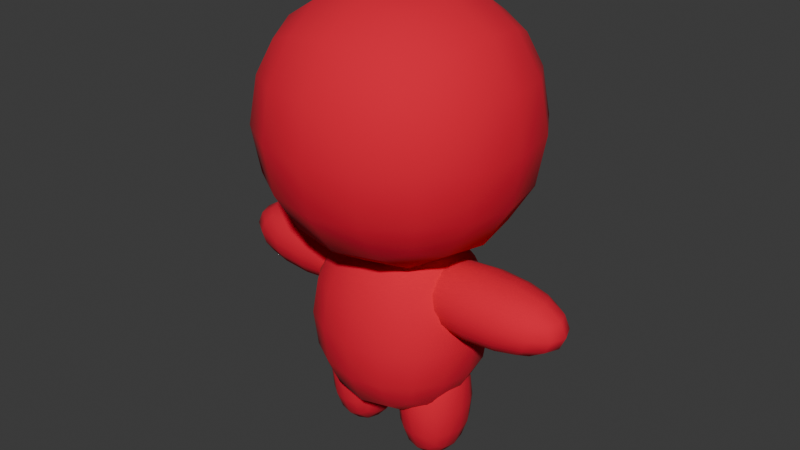 # Source: littlemanRIGGED.blend  (saved by Blender 4.4.32; exported with 4.5.12 LTS)
import bpy
from mathutils import Matrix  # noqa: F401  (used for matrix-valued properties, if any)

bpy.ops.wm.read_factory_settings(use_empty=True)
scene = bpy.context.scene
scene.name = 'Scene'

# ---- collections
col_collection = bpy.data.collections.new('Collection'); scene.collection.children.link(col_collection)

# ---- materials (node trees are filled in below, after node groups)
mat_material_001 = bpy.data.materials.new('Material.001')

# ---- material node trees
mat_material_001.use_nodes = True; mat_material_001.node_tree.nodes.clear()
_N = mat_material_001.node_tree.nodes; _L = mat_material_001.node_tree.links
n0 = _N.new('ShaderNodeBsdfPrincipled'); n0.name = 'Principled BSDF'; n0.location = (10, 300)
n0.inputs[0].default_value = (0.8002, 0.0, 0.02939, 1.0)
n0.inputs[2].default_value = 1.0
n1 = _N.new('ShaderNodeOutputMaterial'); n1.name = 'Material Output'; n1.location = (300, 300)
_L.new(n0.outputs[0], n1.inputs[0])
n1.is_active_output = True

# ---- world
world_world = bpy.data.worlds.new('World'); scene.world = world_world
world_world.use_nodes = True; world_world.node_tree.nodes.clear()
_N = world_world.node_tree.nodes; _L = world_world.node_tree.links
n0 = _N.new('ShaderNodeOutputWorld'); n0.name = 'World Output'; n0.location = (300, 300)
n1 = _N.new('ShaderNodeBackground'); n1.name = 'Background'; n1.location = (10, 300)
n1.inputs[0].default_value = (0.05088, 0.05088, 0.05088, 1.0)
_L.new(n1.outputs[0], n0.inputs[0])
n0.is_active_output = True
world_world.color = (0.05088, 0.05088, 0.05088)
world_world.sun_shadow_jitter_overblur = 0.0

# ---- meshes
me_cube = bpy.data.meshes.new('Cube')
me_cube.from_pydata([(1.192, 1.192, 3.832), (1.192, 1.192, 1.448), (1.192, -1.192, 3.832), (1.192, -1.192, 1.448), (-1.192, 1.192, 3.832), (-1.192, 1.192, 1.448), (-1.192, -1.192, 3.832), (-1.192, -1.192, 1.448)], [], [(0, 4, 6, 2), (3, 2, 6, 7), (7, 6, 4, 5), (5, 1, 3, 7), (1, 0, 2, 3), (5, 4, 0, 1)])
me_cube.polygons.foreach_set('use_smooth', [True] * 6)
_uv = me_cube.uv_layers.new(name='UVMap')
_uv.uv.foreach_set('vector', [0.625, 0.5, 0.875, 0.5, 0.875, 0.75, 0.625, 0.75, 0.375, 0.75, 0.625, 0.75, 0.625, 1.0, 0.375, 1.0, 0.375, 0.0, 0.625, 0.0, 0.625, 0.25, 0.375, 0.25, 0.125, 0.5, 0.375, 0.5, 0.375, 0.75, 0.125, 0.75, 0.375, 0.5, 0.625, 0.5, 0.625, 0.75, 0.375, 0.75, 0.375, 0.25, 0.625, 0.25, 0.625, 0.5, 0.375, 0.5])
me_cube.materials.append(mat_material_001)
me_cube.use_mirror_vertex_groups = False
me_cube.update()
me_cube_004 = bpy.data.meshes.new('Cube.004')
me_cube_004.from_pydata([(0.8142, 0.6394, 2.031), (0.8142, 0.8724, 0.2103), (0.8142, -0.6394, 2.031), (0.8142, -0.8724, 0.2103), (-0.8142, 0.6411, 2.03), (-0.8142, 0.7182, 0.1815), (-0.8142, -0.6411, 2.03), (-0.8142, -0.7182, 0.1815)], [], [(0, 4, 6, 2), (3, 2, 6, 7), (7, 6, 4, 5), (5, 1, 3, 7), (1, 0, 2, 3), (5, 4, 0, 1)])
me_cube_004.polygons.foreach_set('use_smooth', [True] * 6)
_uv = me_cube_004.uv_layers.new(name='UVMap')
_uv.uv.foreach_set('vector', [0.625, 0.5, 0.875, 0.5, 0.875, 0.75, 0.625, 0.75, 0.375, 0.75, 0.625, 0.75, 0.625, 1.0, 0.375, 1.0, 0.375, 0.0, 0.625, 0.0, 0.625, 0.25, 0.375, 0.25, 0.125, 0.5, 0.375, 0.5, 0.375, 0.75, 0.125, 0.75, 0.375, 0.5, 0.625, 0.5, 0.625, 0.75, 0.375, 0.75, 0.375, 0.25, 0.625, 0.25, 0.625, 0.5, 0.375, 0.5])
me_cube_004.materials.append(mat_material_001)
me_cube_004.use_mirror_x = True
me_cube_004.use_mirror_y = True
me_cube_004.use_mirror_vertex_groups = False
me_cube_004.update()
me_cube_005 = bpy.data.meshes.new('Cube.005')
me_cube_005.from_pydata([(1.15, 0.1769, 1.297), (0.3593, 0.1769, 1.297), (1.15, -0.1769, 1.297), (0.3593, -0.1769, 1.297), (1.15, 0.1769, 1.606), (0.3593, 0.1769, 1.606), (1.15, -0.1769, 1.606), (0.3593, -0.1769, 1.606), (0.3016, 0.105, 1.629), (0.2727, -2.225e-07, 1.64), (0.3016, -0.105, 1.629), (0.3016, 0.2027, 1.36), (0.2727, 0.2157, 1.452), (0.3016, 0.2027, 1.543), (0.9889, 0.2027, 1.274), (0.7545, 0.2157, 1.263), (0.52, 0.2027, 1.274), (0.52, -0.2027, 1.629), (0.7545, -0.2157, 1.64), (0.9889, -0.2027, 1.629), (0.9889, -0.2027, 1.274), (0.7545, -0.2157, 1.263), (0.52, -0.2027, 1.274), (0.9889, 0.2027, 1.629), (0.7545, 0.2157, 1.64), (0.52, 0.2027, 1.629), (1.207, -0.2027, 1.36), (1.236, -0.2157, 1.452), (1.207, -0.2027, 1.543), (1.207, 0.105, 1.274), (1.236, -1.359e-07, 1.263), (1.207, -0.105, 1.274), (0.3016, -0.2027, 1.543), (0.2727, -0.2157, 1.452), (0.3016, -0.2027, 1.36), (1.207, -0.105, 1.629), (1.236, 1.826e-07, 1.64), (1.207, 0.105, 1.629), (1.207, 0.2027, 1.543), (1.236, 0.2157, 1.452), (1.207, 0.2027, 1.36), (0.3016, -0.105, 1.274), (0.2727, -4.152e-07, 1.263), (0.3016, 0.105, 1.274), (1.331, 0.1119, 1.354), (1.372, 0.1179, 1.452), (1.331, 0.1119, 1.549), (1.372, -2.062e-08, 1.348), (1.418, 9.253e-08, 1.452), (1.372, 1.672e-07, 1.555), (1.331, -0.1119, 1.354), (1.372, -0.1179, 1.452), (1.331, -0.1119, 1.549), (0.5046, -0.2579, 1.354), (0.7545, -0.2766, 1.348), (1.004, -0.2579, 1.354), (0.4912, -0.2766, 1.452), (0.7545, -0.297, 1.452), (1.018, -0.2766, 1.452), (0.5046, -0.2579, 1.549), (0.7545, -0.2766, 1.555), (1.004, -0.2579, 1.549), (0.5046, -0.1119, 1.677), (0.7545, -0.1179, 1.693), (1.004, -0.1119, 1.677), (0.4912, -9.958e-08, 1.693), (0.7545, 2.003e-08, 1.711), (1.018, 1.247e-07, 1.693), (0.5046, 0.1119, 1.677), (0.7545, 0.1179, 1.693), (1.004, 0.1119, 1.677), (0.1783, 0.1119, 1.549), (0.1365, 0.1179, 1.452), (0.1783, 0.1119, 1.354), (0.1365, -3.22e-07, 1.555), (0.09095, -3.796e-07, 1.452), (0.1365, -4.095e-07, 1.348), (0.1783, -0.1119, 1.549), (0.1365, -0.1179, 1.452), (0.1783, -0.1119, 1.354), (0.5046, 0.1119, 1.226), (0.7545, 0.1179, 1.21), (1.004, 0.1119, 1.226), (0.4912, -3.823e-07, 1.21), (0.7545, -3.189e-07, 1.192), (1.018, -2.376e-07, 1.21), (0.5046, -0.1119, 1.226), (0.7545, -0.1179, 1.21), (1.004, -0.1119, 1.226), (0.5046, 0.2579, 1.549), (0.7545, 0.2766, 1.555), (1.004, 0.2579, 1.549), (0.4912, 0.2766, 1.452), (0.7545, 0.297, 1.452), (1.018, 0.2766, 1.452), (0.5046, 0.2579, 1.354), (0.7545, 0.2766, 1.348), (1.004, 0.2579, 1.354), (-1.15, 0.1769, 1.297), (-0.3593, 0.1769, 1.297), (-1.15, -0.1769, 1.297), (-0.3593, -0.1769, 1.297), (-1.15, 0.1769, 1.606), (-0.3593, 0.1769, 1.606), (-1.15, -0.1769, 1.606), (-0.3593, -0.1769, 1.606), (-0.3016, 0.105, 1.629), (-0.2727, -2.225e-07, 1.64), (-0.3016, -0.105, 1.629), (-0.3016, 0.2027, 1.36), (-0.2727, 0.2157, 1.452), (-0.3016, 0.2027, 1.543), (-0.9889, 0.2027, 1.274), (-0.7545, 0.2157, 1.263), (-0.52, 0.2027, 1.274), (-0.52, -0.2027, 1.629), (-0.7545, -0.2157, 1.64), (-0.9889, -0.2027, 1.629), (-0.9889, -0.2027, 1.274), (-0.7545, -0.2157, 1.263), (-0.52, -0.2027, 1.274), (-0.9889, 0.2027, 1.629), (-0.7545, 0.2157, 1.64), (-0.52, 0.2027, 1.629), (-1.207, -0.2027, 1.36), (-1.236, -0.2157, 1.452), (-1.207, -0.2027, 1.543), (-1.207, 0.105, 1.274), (-1.236, -1.359e-07, 1.263), (-1.207, -0.105, 1.274), (-0.3016, -0.2027, 1.543), (-0.2727, -0.2157, 1.452), (-0.3016, -0.2027, 1.36), (-1.207, -0.105, 1.629), (-1.236, 1.826e-07, 1.64), (-1.207, 0.105, 1.629), (-1.207, 0.2027, 1.543), (-1.236, 0.2157, 1.452), (-1.207, 0.2027, 1.36), (-0.3016, -0.105, 1.274), (-0.2727, -4.152e-07, 1.263), (-0.3016, 0.105, 1.274), (-1.331, 0.1119, 1.354), (-1.372, 0.1179, 1.452), (-1.331, 0.1119, 1.549), (-1.372, -2.062e-08, 1.348), (-1.418, 9.253e-08, 1.452), (-1.372, 1.672e-07, 1.555), (-1.331, -0.1119, 1.354), (-1.372, -0.1179, 1.452), (-1.331, -0.1119, 1.549), (-0.5046, -0.2579, 1.354), (-0.7545, -0.2766, 1.348), (-1.004, -0.2579, 1.354), (-0.4912, -0.2766, 1.452), (-0.7545, -0.297, 1.452), (-1.018, -0.2766, 1.452), (-0.5046, -0.2579, 1.549), (-0.7545, -0.2766, 1.555), (-1.004, -0.2579, 1.549), (-0.5046, -0.1119, 1.677), (-0.7545, -0.1179, 1.693), (-1.004, -0.1119, 1.677), (-0.4912, -9.958e-08, 1.693), (-0.7545, 2.003e-08, 1.711), (-1.018, 1.247e-07, 1.693), (-0.5046, 0.1119, 1.677), (-0.7545, 0.1179, 1.693), (-1.004, 0.1119, 1.677), (-0.1783, 0.1119, 1.549), (-0.1365, 0.1179, 1.452), (-0.1783, 0.1119, 1.354), (-0.1365, -3.22e-07, 1.555), (-0.09095, -3.796e-07, 1.452), (-0.1365, -4.095e-07, 1.348), (-0.1783, -0.1119, 1.549), (-0.1365, -0.1179, 1.452), (-0.1783, -0.1119, 1.354), (-0.5046, 0.1119, 1.226), (-0.7545, 0.1179, 1.21), (-1.004, 0.1119, 1.226), (-0.4912, -3.823e-07, 1.21), (-0.7545, -3.189e-07, 1.192), (-1.018, -2.376e-07, 1.21), (-0.5046, -0.1119, 1.226), (-0.7545, -0.1179, 1.21), (-1.004, -0.1119, 1.226), (-0.5046, 0.2579, 1.549), (-0.7545, 0.2766, 1.555), (-1.004, 0.2579, 1.549), (-0.4912, 0.2766, 1.452), (-0.7545, 0.297, 1.452), (-1.018, 0.2766, 1.452), (-0.5046, 0.2579, 1.354), (-0.7545, 0.2766, 1.348), (-1.004, 0.2579, 1.354)], [], [(44, 45, 48, 47), (45, 46, 49, 48), (47, 48, 51, 50), (48, 49, 52, 51), (0, 40, 44, 29), (40, 39, 45, 44), (39, 38, 46, 45), (38, 4, 37, 46), (46, 37, 36, 49), (49, 36, 35, 52), (52, 35, 6, 28), (51, 52, 28, 27), (50, 51, 27, 26), (31, 50, 26, 2), (30, 47, 50, 31), (29, 44, 47, 30), (53, 54, 57, 56), (54, 55, 58, 57), (56, 57, 60, 59), (57, 58, 61, 60), (3, 22, 53, 34), (22, 21, 54, 53), (21, 20, 55, 54), (20, 2, 26, 55), (55, 26, 27, 58), (58, 27, 28, 61), (61, 28, 6, 19), (60, 61, 19, 18), (59, 60, 18, 17), (32, 59, 17, 7), (33, 56, 59, 32), (34, 53, 56, 33), (62, 63, 66, 65), (63, 64, 67, 66), (65, 66, 69, 68), (66, 67, 70, 69), (7, 17, 62, 10), (17, 18, 63, 62), (18, 19, 64, 63), (19, 6, 35, 64), (64, 35, 36, 67), (67, 36, 37, 70), (70, 37, 4, 23), (69, 70, 23, 24), (68, 69, 24, 25), (8, 68, 25, 5), (9, 65, 68, 8), (10, 62, 65, 9), (71, 72, 75, 74), (72, 73, 76, 75), (74, 75, 78, 77), (75, 76, 79, 78), (5, 13, 71, 8), (13, 12, 72, 71), (12, 11, 73, 72), (11, 1, 43, 73), (73, 43, 42, 76), (76, 42, 41, 79), (79, 41, 3, 34), (78, 79, 34, 33), (77, 78, 33, 32), (10, 77, 32, 7), (9, 74, 77, 10), (8, 71, 74, 9), (80, 81, 84, 83), (81, 82, 85, 84), (83, 84, 87, 86), (84, 85, 88, 87), (1, 16, 80, 43), (16, 15, 81, 80), (15, 14, 82, 81), (14, 0, 29, 82), (82, 29, 30, 85), (85, 30, 31, 88), (88, 31, 2, 20), (87, 88, 20, 21), (86, 87, 21, 22), (41, 86, 22, 3), (42, 83, 86, 41), (43, 80, 83, 42), (89, 90, 93, 92), (90, 91, 94, 93), (92, 93, 96, 95), (93, 94, 97, 96), (5, 25, 89, 13), (25, 24, 90, 89), (24, 23, 91, 90), (23, 4, 38, 91), (91, 38, 39, 94), (94, 39, 40, 97), (97, 40, 0, 14), (96, 97, 14, 15), (95, 96, 15, 16), (11, 95, 16, 1), (12, 92, 95, 11), (13, 89, 92, 12), (142, 145, 146, 143), (143, 146, 147, 144), (145, 148, 149, 146), (146, 149, 150, 147), (98, 127, 142, 138), (138, 142, 143, 137), (137, 143, 144, 136), (136, 144, 135, 102), (144, 147, 134, 135), (147, 150, 133, 134), (150, 126, 104, 133), (149, 125, 126, 150), (148, 124, 125, 149), (129, 100, 124, 148), (128, 129, 148, 145), (127, 128, 145, 142), (151, 154, 155, 152), (152, 155, 156, 153), (154, 157, 158, 155), (155, 158, 159, 156), (101, 132, 151, 120), (120, 151, 152, 119), (119, 152, 153, 118), (118, 153, 124, 100), (153, 156, 125, 124), (156, 159, 126, 125), (159, 117, 104, 126), (158, 116, 117, 159), (157, 115, 116, 158), (130, 105, 115, 157), (131, 130, 157, 154), (132, 131, 154, 151), (160, 163, 164, 161), (161, 164, 165, 162), (163, 166, 167, 164), (164, 167, 168, 165), (105, 108, 160, 115), (115, 160, 161, 116), (116, 161, 162, 117), (117, 162, 133, 104), (162, 165, 134, 133), (165, 168, 135, 134), (168, 121, 102, 135), (167, 122, 121, 168), (166, 123, 122, 167), (106, 103, 123, 166), (107, 106, 166, 163), (108, 107, 163, 160), (169, 172, 173, 170), (170, 173, 174, 171), (172, 175, 176, 173), (173, 176, 177, 174), (103, 106, 169, 111), (111, 169, 170, 110), (110, 170, 171, 109), (109, 171, 141, 99), (171, 174, 140, 141), (174, 177, 139, 140), (177, 132, 101, 139), (176, 131, 132, 177), (175, 130, 131, 176), (108, 105, 130, 175), (107, 108, 175, 172), (106, 107, 172, 169), (178, 181, 182, 179), (179, 182, 183, 180), (181, 184, 185, 182), (182, 185, 186, 183), (99, 141, 178, 114), (114, 178, 179, 113), (113, 179, 180, 112), (112, 180, 127, 98), (180, 183, 128, 127), (183, 186, 129, 128), (186, 118, 100, 129), (185, 119, 118, 186), (184, 120, 119, 185), (139, 101, 120, 184), (140, 139, 184, 181), (141, 140, 181, 178), (187, 190, 191, 188), (188, 191, 192, 189), (190, 193, 194, 191), (191, 194, 195, 192), (103, 111, 187, 123), (123, 187, 188, 122), (122, 188, 189, 121), (121, 189, 136, 102), (189, 192, 137, 136), (192, 195, 138, 137), (195, 112, 98, 138), (194, 113, 112, 195), (193, 114, 113, 194), (109, 99, 114, 193), (110, 109, 193, 190), (111, 110, 190, 187)])
me_cube_005.polygons.foreach_set('use_smooth', [True] * 192)
_uv = me_cube_005.uv_layers.new(name='UVMap')
_uv.uv.foreach_set('vector', [0.6875, 0.5625, 0.75, 0.5625, 0.75, 0.625, 0.6875, 0.625, 0.75, 0.5625, 0.8125, 0.5625, 0.8125, 0.625, 0.75, 0.625, 0.6875, 0.625, 0.75, 0.625, 0.75, 0.6875, 0.6875, 0.6875, 0.75, 0.625, 0.8125, 0.625, 0.8125, 0.6875, 0.75, 0.6875, 0.625, 0.5, 0.6875, 0.5, 0.6875, 0.5625, 0.625, 0.5625, 0.6875, 0.5, 0.75, 0.5, 0.75, 0.5625, 0.6875, 0.5625, 0.75, 0.5, 0.8125, 0.5, 0.8125, 0.5625, 0.75, 0.5625, 0.8125, 0.5, 0.875, 0.5, 0.875, 0.5625, 0.8125, 0.5625, 0.8125, 0.5625, 0.875, 0.5625, 0.875, 0.625, 0.8125, 0.625, 0.8125, 0.625, 0.875, 0.625, 0.875, 0.6875, 0.8125, 0.6875, 0.8125, 0.6875, 0.875, 0.6875, 0.875, 0.75, 0.8125, 0.75, 0.75, 0.6875, 0.8125, 0.6875, 0.8125, 0.75, 0.75, 0.75, 0.6875, 0.6875, 0.75, 0.6875, 0.75, 0.75, 0.6875, 0.75, 0.625, 0.6875, 0.6875, 0.6875, 0.6875, 0.75, 0.625, 0.75, 0.625, 0.625, 0.6875, 0.625, 0.6875, 0.6875, 0.625, 0.6875, 0.625, 0.5625, 0.6875, 0.5625, 0.6875, 0.625, 0.625, 0.625, 0.4375, 0.8125, 0.5, 0.8125, 0.5, 0.875, 0.4375, 0.875, 0.5, 0.8125, 0.5625, 0.8125, 0.5625, 0.875, 0.5, 0.875, 0.4375, 0.875, 0.5, 0.875, 0.5, 0.9375, 0.4375, 0.9375, 0.5, 0.875, 0.5625, 0.875, 0.5625, 0.9375, 0.5, 0.9375, 0.375, 0.75, 0.4375, 0.75, 0.4375, 0.8125, 0.375, 0.8125, 0.4375, 0.75, 0.5, 0.75, 0.5, 0.8125, 0.4375, 0.8125, 0.5, 0.75, 0.5625, 0.75, 0.5625, 0.8125, 0.5, 0.8125, 0.5625, 0.75, 0.625, 0.75, 0.625, 0.8125, 0.5625, 0.8125, 0.5625, 0.8125, 0.625, 0.8125, 0.625, 0.875, 0.5625, 0.875, 0.5625, 0.875, 0.625, 0.875, 0.625, 0.9375, 0.5625, 0.9375, 0.5625, 0.9375, 0.625, 0.9375, 0.625, 1.0, 0.5625, 1.0, 0.5, 0.9375, 0.5625, 0.9375, 0.5625, 1.0, 0.5, 1.0, 0.4375, 0.9375, 0.5, 0.9375, 0.5, 1.0, 0.4375, 1.0, 0.375, 0.9375, 0.4375, 0.9375, 0.4375, 1.0, 0.375, 1.0, 0.375, 0.875, 0.4375, 0.875, 0.4375, 0.9375, 0.375, 0.9375, 0.375, 0.8125, 0.4375, 0.8125, 0.4375, 0.875, 0.375, 0.875, 0.4375, 0.0625, 0.5, 0.0625, 0.5, 0.125, 0.4375, 0.125, 0.5, 0.0625, 0.5625, 0.0625, 0.5625, 0.125, 0.5, 0.125, 0.4375, 0.125, 0.5, 0.125, 0.5, 0.1875, 0.4375, 0.1875, 0.5, 0.125, 0.5625, 0.125, 0.5625, 0.1875, 0.5, 0.1875, 0.375, 0.0, 0.4375, 0.0, 0.4375, 0.0625, 0.375, 0.0625, 0.4375, 0.0, 0.5, 0.0, 0.5, 0.0625, 0.4375, 0.0625, 0.5, 0.0, 0.5625, 0.0, 0.5625, 0.0625, 0.5, 0.0625, 0.5625, 0.0, 0.625, 0.0, 0.625, 0.0625, 0.5625, 0.0625, 0.5625, 0.0625, 0.625, 0.0625, 0.625, 0.125, 0.5625, 0.125, 0.5625, 0.125, 0.625, 0.125, 0.625, 0.1875, 0.5625, 0.1875, 0.5625, 0.1875, 0.625, 0.1875, 0.625, 0.25, 0.5625, 0.25, 0.5, 0.1875, 0.5625, 0.1875, 0.5625, 0.25, 0.5, 0.25, 0.4375, 0.1875, 0.5, 0.1875, 0.5, 0.25, 0.4375, 0.25, 0.375, 0.1875, 0.4375, 0.1875, 0.4375, 0.25, 0.375, 0.25, 0.375, 0.125, 0.4375, 0.125, 0.4375, 0.1875, 0.375, 0.1875, 0.375, 0.0625, 0.4375, 0.0625, 0.4375, 0.125, 0.375, 0.125, 0.1875, 0.5625, 0.25, 0.5625, 0.25, 0.625, 0.1875, 0.625, 0.25, 0.5625, 0.3125, 0.5625, 0.3125, 0.625, 0.25, 0.625, 0.1875, 0.625, 0.25, 0.625, 0.25, 0.6875, 0.1875, 0.6875, 0.25, 0.625, 0.3125, 0.625, 0.3125, 0.6875, 0.25, 0.6875, 0.125, 0.5, 0.1875, 0.5, 0.1875, 0.5625, 0.125, 0.5625, 0.1875, 0.5, 0.25, 0.5, 0.25, 0.5625, 0.1875, 0.5625, 0.25, 0.5, 0.3125, 0.5, 0.3125, 0.5625, 0.25, 0.5625, 0.3125, 0.5, 0.375, 0.5, 0.375, 0.5625, 0.3125, 0.5625, 0.3125, 0.5625, 0.375, 0.5625, 0.375, 0.625, 0.3125, 0.625, 0.3125, 0.625, 0.375, 0.625, 0.375, 0.6875, 0.3125, 0.6875, 0.3125, 0.6875, 0.375, 0.6875, 0.375, 0.75, 0.3125, 0.75, 0.25, 0.6875, 0.3125, 0.6875, 0.3125, 0.75, 0.25, 0.75, 0.1875, 0.6875, 0.25, 0.6875, 0.25, 0.75, 0.1875, 0.75, 0.125, 0.6875, 0.1875, 0.6875, 0.1875, 0.75, 0.125, 0.75, 0.125, 0.625, 0.1875, 0.625, 0.1875, 0.6875, 0.125, 0.6875, 0.125, 0.5625, 0.1875, 0.5625, 0.1875, 0.625, 0.125, 0.625, 0.4375, 0.5625, 0.5, 0.5625, 0.5, 0.625, 0.4375, 0.625, 0.5, 0.5625, 0.5625, 0.5625, 0.5625, 0.625, 0.5, 0.625, 0.4375, 0.625, 0.5, 0.625, 0.5, 0.6875, 0.4375, 0.6875, 0.5, 0.625, 0.5625, 0.625, 0.5625, 0.6875, 0.5, 0.6875, 0.375, 0.5, 0.4375, 0.5, 0.4375, 0.5625, 0.375, 0.5625, 0.4375, 0.5, 0.5, 0.5, 0.5, 0.5625, 0.4375, 0.5625, 0.5, 0.5, 0.5625, 0.5, 0.5625, 0.5625, 0.5, 0.5625, 0.5625, 0.5, 0.625, 0.5, 0.625, 0.5625, 0.5625, 0.5625, 0.5625, 0.5625, 0.625, 0.5625, 0.625, 0.625, 0.5625, 0.625, 0.5625, 0.625, 0.625, 0.625, 0.625, 0.6875, 0.5625, 0.6875, 0.5625, 0.6875, 0.625, 0.6875, 0.625, 0.75, 0.5625, 0.75, 0.5, 0.6875, 0.5625, 0.6875, 0.5625, 0.75, 0.5, 0.75, 0.4375, 0.6875, 0.5, 0.6875, 0.5, 0.75, 0.4375, 0.75, 0.375, 0.6875, 0.4375, 0.6875, 0.4375, 0.75, 0.375, 0.75, 0.375, 0.625, 0.4375, 0.625, 0.4375, 0.6875, 0.375, 0.6875, 0.375, 0.5625, 0.4375, 0.5625, 0.4375, 0.625, 0.375, 0.625, 0.4375, 0.3125, 0.5, 0.3125, 0.5, 0.375, 0.4375, 0.375, 0.5, 0.3125, 0.5625, 0.3125, 0.5625, 0.375, 0.5, 0.375, 0.4375, 0.375, 0.5, 0.375, 0.5, 0.4375, 0.4375, 0.4375, 0.5, 0.375, 0.5625, 0.375, 0.5625, 0.4375, 0.5, 0.4375, 0.375, 0.25, 0.4375, 0.25, 0.4375, 0.3125, 0.375, 0.3125, 0.4375, 0.25, 0.5, 0.25, 0.5, 0.3125, 0.4375, 0.3125, 0.5, 0.25, 0.5625, 0.25, 0.5625, 0.3125, 0.5, 0.3125, 0.5625, 0.25, 0.625, 0.25, 0.625, 0.3125, 0.5625, 0.3125, 0.5625, 0.3125, 0.625, 0.3125, 0.625, 0.375, 0.5625, 0.375, 0.5625, 0.375, 0.625, 0.375, 0.625, 0.4375, 0.5625, 0.4375, 0.5625, 0.4375, 0.625, 0.4375, 0.625, 0.5, 0.5625, 0.5, 0.5, 0.4375, 0.5625, 0.4375, 0.5625, 0.5, 0.5, 0.5, 0.4375, 0.4375, 0.5, 0.4375, 0.5, 0.5, 0.4375, 0.5, 0.375, 0.4375, 0.4375, 0.4375, 0.4375, 0.5, 0.375, 0.5, 0.375, 0.375, 0.4375, 0.375, 0.4375, 0.4375, 0.375, 0.4375, 0.375, 0.3125, 0.4375, 0.3125, 0.4375, 0.375, 0.375, 0.375, 0.6875, 0.5625, 0.6875, 0.625, 0.75, 0.625, 0.75, 0.5625, 0.75, 0.5625, 0.75, 0.625, 0.8125, 0.625, 0.8125, 0.5625, 0.6875, 0.625, 0.6875, 0.6875, 0.75, 0.6875, 0.75, 0.625, 0.75, 0.625, 0.75, 0.6875, 0.8125, 0.6875, 0.8125, 0.625, 0.625, 0.5, 0.625, 0.5625, 0.6875, 0.5625, 0.6875, 0.5, 0.6875, 0.5, 0.6875, 0.5625, 0.75, 0.5625, 0.75, 0.5, 0.75, 0.5, 0.75, 0.5625, 0.8125, 0.5625, 0.8125, 0.5, 0.8125, 0.5, 0.8125, 0.5625, 0.875, 0.5625, 0.875, 0.5, 0.8125, 0.5625, 0.8125, 0.625, 0.875, 0.625, 0.875, 0.5625, 0.8125, 0.625, 0.8125, 0.6875, 0.875, 0.6875, 0.875, 0.625, 0.8125, 0.6875, 0.8125, 0.75, 0.875, 0.75, 0.875, 0.6875, 0.75, 0.6875, 0.75, 0.75, 0.8125, 0.75, 0.8125, 0.6875, 0.6875, 0.6875, 0.6875, 0.75, 0.75, 0.75, 0.75, 0.6875, 0.625, 0.6875, 0.625, 0.75, 0.6875, 0.75, 0.6875, 0.6875, 0.625, 0.625, 0.625, 0.6875, 0.6875, 0.6875, 0.6875, 0.625, 0.625, 0.5625, 0.625, 0.625, 0.6875, 0.625, 0.6875, 0.5625, 0.4375, 0.8125, 0.4375, 0.875, 0.5, 0.875, 0.5, 0.8125, 0.5, 0.8125, 0.5, 0.875, 0.5625, 0.875, 0.5625, 0.8125, 0.4375, 0.875, 0.4375, 0.9375, 0.5, 0.9375, 0.5, 0.875, 0.5, 0.875, 0.5, 0.9375, 0.5625, 0.9375, 0.5625, 0.875, 0.375, 0.75, 0.375, 0.8125, 0.4375, 0.8125, 0.4375, 0.75, 0.4375, 0.75, 0.4375, 0.8125, 0.5, 0.8125, 0.5, 0.75, 0.5, 0.75, 0.5, 0.8125, 0.5625, 0.8125, 0.5625, 0.75, 0.5625, 0.75, 0.5625, 0.8125, 0.625, 0.8125, 0.625, 0.75, 0.5625, 0.8125, 0.5625, 0.875, 0.625, 0.875, 0.625, 0.8125, 0.5625, 0.875, 0.5625, 0.9375, 0.625, 0.9375, 0.625, 0.875, 0.5625, 0.9375, 0.5625, 1.0, 0.625, 1.0, 0.625, 0.9375, 0.5, 0.9375, 0.5, 1.0, 0.5625, 1.0, 0.5625, 0.9375, 0.4375, 0.9375, 0.4375, 1.0, 0.5, 1.0, 0.5, 0.9375, 0.375, 0.9375, 0.375, 1.0, 0.4375, 1.0, 0.4375, 0.9375, 0.375, 0.875, 0.375, 0.9375, 0.4375, 0.9375, 0.4375, 0.875, 0.375, 0.8125, 0.375, 0.875, 0.4375, 0.875, 0.4375, 0.8125, 0.4375, 0.0625, 0.4375, 0.125, 0.5, 0.125, 0.5, 0.0625, 0.5, 0.0625, 0.5, 0.125, 0.5625, 0.125, 0.5625, 0.0625, 0.4375, 0.125, 0.4375, 0.1875, 0.5, 0.1875, 0.5, 0.125, 0.5, 0.125, 0.5, 0.1875, 0.5625, 0.1875, 0.5625, 0.125, 0.375, 0.0, 0.375, 0.0625, 0.4375, 0.0625, 0.4375, 0.0, 0.4375, 0.0, 0.4375, 0.0625, 0.5, 0.0625, 0.5, 0.0, 0.5, 0.0, 0.5, 0.0625, 0.5625, 0.0625, 0.5625, 0.0, 0.5625, 0.0, 0.5625, 0.0625, 0.625, 0.0625, 0.625, 0.0, 0.5625, 0.0625, 0.5625, 0.125, 0.625, 0.125, 0.625, 0.0625, 0.5625, 0.125, 0.5625, 0.1875, 0.625, 0.1875, 0.625, 0.125, 0.5625, 0.1875, 0.5625, 0.25, 0.625, 0.25, 0.625, 0.1875, 0.5, 0.1875, 0.5, 0.25, 0.5625, 0.25, 0.5625, 0.1875, 0.4375, 0.1875, 0.4375, 0.25, 0.5, 0.25, 0.5, 0.1875, 0.375, 0.1875, 0.375, 0.25, 0.4375, 0.25, 0.4375, 0.1875, 0.375, 0.125, 0.375, 0.1875, 0.4375, 0.1875, 0.4375, 0.125, 0.375, 0.0625, 0.375, 0.125, 0.4375, 0.125, 0.4375, 0.0625, 0.1875, 0.5625, 0.1875, 0.625, 0.25, 0.625, 0.25, 0.5625, 0.25, 0.5625, 0.25, 0.625, 0.3125, 0.625, 0.3125, 0.5625, 0.1875, 0.625, 0.1875, 0.6875, 0.25, 0.6875, 0.25, 0.625, 0.25, 0.625, 0.25, 0.6875, 0.3125, 0.6875, 0.3125, 0.625, 0.125, 0.5, 0.125, 0.5625, 0.1875, 0.5625, 0.1875, 0.5, 0.1875, 0.5, 0.1875, 0.5625, 0.25, 0.5625, 0.25, 0.5, 0.25, 0.5, 0.25, 0.5625, 0.3125, 0.5625, 0.3125, 0.5, 0.3125, 0.5, 0.3125, 0.5625, 0.375, 0.5625, 0.375, 0.5, 0.3125, 0.5625, 0.3125, 0.625, 0.375, 0.625, 0.375, 0.5625, 0.3125, 0.625, 0.3125, 0.6875, 0.375, 0.6875, 0.375, 0.625, 0.3125, 0.6875, 0.3125, 0.75, 0.375, 0.75, 0.375, 0.6875, 0.25, 0.6875, 0.25, 0.75, 0.3125, 0.75, 0.3125, 0.6875, 0.1875, 0.6875, 0.1875, 0.75, 0.25, 0.75, 0.25, 0.6875, 0.125, 0.6875, 0.125, 0.75, 0.1875, 0.75, 0.1875, 0.6875, 0.125, 0.625, 0.125, 0.6875, 0.1875, 0.6875, 0.1875, 0.625, 0.125, 0.5625, 0.125, 0.625, 0.1875, 0.625, 0.1875, 0.5625, 0.4375, 0.5625, 0.4375, 0.625, 0.5, 0.625, 0.5, 0.5625, 0.5, 0.5625, 0.5, 0.625, 0.5625, 0.625, 0.5625, 0.5625, 0.4375, 0.625, 0.4375, 0.6875, 0.5, 0.6875, 0.5, 0.625, 0.5, 0.625, 0.5, 0.6875, 0.5625, 0.6875, 0.5625, 0.625, 0.375, 0.5, 0.375, 0.5625, 0.4375, 0.5625, 0.4375, 0.5, 0.4375, 0.5, 0.4375, 0.5625, 0.5, 0.5625, 0.5, 0.5, 0.5, 0.5, 0.5, 0.5625, 0.5625, 0.5625, 0.5625, 0.5, 0.5625, 0.5, 0.5625, 0.5625, 0.625, 0.5625, 0.625, 0.5, 0.5625, 0.5625, 0.5625, 0.625, 0.625, 0.625, 0.625, 0.5625, 0.5625, 0.625, 0.5625, 0.6875, 0.625, 0.6875, 0.625, 0.625, 0.5625, 0.6875, 0.5625, 0.75, 0.625, 0.75, 0.625, 0.6875, 0.5, 0.6875, 0.5, 0.75, 0.5625, 0.75, 0.5625, 0.6875, 0.4375, 0.6875, 0.4375, 0.75, 0.5, 0.75, 0.5, 0.6875, 0.375, 0.6875, 0.375, 0.75, 0.4375, 0.75, 0.4375, 0.6875, 0.375, 0.625, 0.375, 0.6875, 0.4375, 0.6875, 0.4375, 0.625, 0.375, 0.5625, 0.375, 0.625, 0.4375, 0.625, 0.4375, 0.5625, 0.4375, 0.3125, 0.4375, 0.375, 0.5, 0.375, 0.5, 0.3125, 0.5, 0.3125, 0.5, 0.375, 0.5625, 0.375, 0.5625, 0.3125, 0.4375, 0.375, 0.4375, 0.4375, 0.5, 0.4375, 0.5, 0.375, 0.5, 0.375, 0.5, 0.4375, 0.5625, 0.4375, 0.5625, 0.375, 0.375, 0.25, 0.375, 0.3125, 0.4375, 0.3125, 0.4375, 0.25, 0.4375, 0.25, 0.4375, 0.3125, 0.5, 0.3125, 0.5, 0.25, 0.5, 0.25, 0.5, 0.3125, 0.5625, 0.3125, 0.5625, 0.25, 0.5625, 0.25, 0.5625, 0.3125, 0.625, 0.3125, 0.625, 0.25, 0.5625, 0.3125, 0.5625, 0.375, 0.625, 0.375, 0.625, 0.3125, 0.5625, 0.375, 0.5625, 0.4375, 0.625, 0.4375, 0.625, 0.375, 0.5625, 0.4375, 0.5625, 0.5, 0.625, 0.5, 0.625, 0.4375, 0.5, 0.4375, 0.5, 0.5, 0.5625, 0.5, 0.5625, 0.4375, 0.4375, 0.4375, 0.4375, 0.5, 0.5, 0.5, 0.5, 0.4375, 0.375, 0.4375, 0.375, 0.5, 0.4375, 0.5, 0.4375, 0.4375, 0.375, 0.375, 0.375, 0.4375, 0.4375, 0.4375, 0.4375, 0.375, 0.375, 0.3125, 0.375, 0.375, 0.4375, 0.375, 0.4375, 0.3125])
me_cube_005.materials.append(mat_material_001)
me_cube_005.use_mirror_y = True
me_cube_005.use_mirror_vertex_groups = False
me_cube_005.update()
me_cube_006 = bpy.data.meshes.new('Cube.006')
me_cube_006.from_pydata([(0.187, 0.177, 0.1988), (0.187, 0.177, 0.76), (0.187, -0.177, 0.1988), (0.187, -0.177, 0.76), (0.4915, 0.177, 0.1988), (0.4915, 0.177, 0.76), (0.4915, -0.177, 0.1988), (0.4915, -0.177, 0.76), (0.5137, 0.105, 0.8009), (0.5249, -2.163e-07, 0.8215), (0.5137, -0.105, 0.8009), (0.2489, 0.2028, 0.8009), (0.3392, 0.2158, 0.8215), (0.4296, 0.2028, 0.8009), (0.1648, 0.2028, 0.3129), (0.1536, 0.2158, 0.4794), (0.1648, 0.2028, 0.6459), (0.5137, -0.2028, 0.6459), (0.5249, -0.2158, 0.4794), (0.5137, -0.2028, 0.3129), (0.1648, -0.2028, 0.3129), (0.1536, -0.2158, 0.4794), (0.1648, -0.2028, 0.6459), (0.5137, 0.2028, 0.3129), (0.5249, 0.2158, 0.4794), (0.5137, 0.2028, 0.6459), (0.2489, -0.2028, 0.1579), (0.3392, -0.2158, 0.1374), (0.4296, -0.2028, 0.1579), (0.1648, 0.105, 0.1579), (0.1536, -1.362e-07, 0.1374), (0.1648, -0.105, 0.1579), (0.4296, -0.2028, 0.8009), (0.3392, -0.2158, 0.8215), (0.2489, -0.2028, 0.8009), (0.5137, -0.105, 0.1579), (0.5249, 2.267e-07, 0.1374), (0.5137, 0.105, 0.1579), (0.4296, 0.2028, 0.1579), (0.3392, 0.2158, 0.1374), (0.2489, 0.2028, 0.1579), (0.1648, -0.105, 0.8009), (0.1536, -4.484e-07, 0.8215), (0.1648, 0.105, 0.8009), (0.243, 0.1119, 0.07035), (0.3392, 0.1179, 0.0407), (0.4355, 0.1119, 0.07035), (0.2378, -1.299e-08, 0.0407), (0.3392, 1.196e-07, 0.008336), (0.4407, 2.039e-07, 0.0407), (0.243, -0.1119, 0.07035), (0.3392, -0.1179, 0.0407), (0.4355, -0.1119, 0.07035), (0.243, -0.2581, 0.6568), (0.2378, -0.2768, 0.4794), (0.243, -0.2581, 0.302), (0.3392, -0.2768, 0.6663), (0.3392, -0.2972, 0.4794), (0.3392, -0.2768, 0.2925), (0.4355, -0.2581, 0.6568), (0.4407, -0.2768, 0.4794), (0.4355, -0.2581, 0.302), (0.5612, -0.1119, 0.6568), (0.5773, -0.1179, 0.4794), (0.5612, -0.1119, 0.302), (0.5773, -8.035e-08, 0.6663), (0.5949, 5.374e-08, 0.4794), (0.5773, 1.673e-07, 0.2925), (0.5612, 0.1119, 0.6568), (0.5773, 0.1179, 0.4794), (0.5612, 0.1119, 0.302), (0.4355, 0.1119, 0.8885), (0.3392, 0.1179, 0.9181), (0.243, 0.1119, 0.8885), (0.4407, -3.265e-07, 0.9181), (0.3392, -3.977e-07, 0.9505), (0.2378, -4.466e-07, 0.9181), (0.4355, -0.1119, 0.8885), (0.3392, -0.1179, 0.9181), (0.243, -0.1119, 0.8885), (0.1172, 0.1119, 0.6568), (0.1012, 0.1179, 0.4794), (0.1172, 0.1119, 0.302), (0.1012, -4.22e-07, 0.6663), (0.08359, -3.466e-07, 0.4794), (0.1012, -2.549e-07, 0.2925), (0.1172, -0.1119, 0.6568), (0.1012, -0.1179, 0.4794), (0.1172, -0.1119, 0.302), (0.4355, 0.2581, 0.6568), (0.4407, 0.2768, 0.4794), (0.4355, 0.2581, 0.302), (0.3392, 0.2768, 0.6663), (0.3392, 0.2972, 0.4794), (0.3392, 0.2768, 0.2925), (0.243, 0.2581, 0.6568), (0.2378, 0.2768, 0.4794), (0.243, 0.2581, 0.302), (-0.187, 0.177, 0.1988), (-0.187, 0.177, 0.76), (-0.187, -0.177, 0.1988), (-0.187, -0.177, 0.76), (-0.4915, 0.177, 0.1988), (-0.4915, 0.177, 0.76), (-0.4915, -0.177, 0.1988), (-0.4915, -0.177, 0.76), (-0.5137, 0.105, 0.8009), (-0.5249, -2.163e-07, 0.8215), (-0.5137, -0.105, 0.8009), (-0.2489, 0.2028, 0.8009), (-0.3392, 0.2158, 0.8215), (-0.4296, 0.2028, 0.8009), (-0.1648, 0.2028, 0.3129), (-0.1536, 0.2158, 0.4794), (-0.1648, 0.2028, 0.6459), (-0.5137, -0.2028, 0.6459), (-0.5249, -0.2158, 0.4794), (-0.5137, -0.2028, 0.3129), (-0.1648, -0.2028, 0.3129), (-0.1536, -0.2158, 0.4794), (-0.1648, -0.2028, 0.6459), (-0.5137, 0.2028, 0.3129), (-0.5249, 0.2158, 0.4794), (-0.5137, 0.2028, 0.6459), (-0.2489, -0.2028, 0.1579), (-0.3392, -0.2158, 0.1374), (-0.4296, -0.2028, 0.1579), (-0.1648, 0.105, 0.1579), (-0.1536, -1.362e-07, 0.1374), (-0.1648, -0.105, 0.1579), (-0.4296, -0.2028, 0.8009), (-0.3392, -0.2158, 0.8215), (-0.2489, -0.2028, 0.8009), (-0.5137, -0.105, 0.1579), (-0.5249, 2.267e-07, 0.1374), (-0.5137, 0.105, 0.1579), (-0.4296, 0.2028, 0.1579), (-0.3392, 0.2158, 0.1374), (-0.2489, 0.2028, 0.1579), (-0.1648, -0.105, 0.8009), (-0.1536, -4.484e-07, 0.8215), (-0.1648, 0.105, 0.8009), (-0.243, 0.1119, 0.07035), (-0.3392, 0.1179, 0.0407), (-0.4355, 0.1119, 0.07035), (-0.2378, -1.299e-08, 0.0407), (-0.3392, 1.196e-07, 0.008336), (-0.4407, 2.039e-07, 0.0407), (-0.243, -0.1119, 0.07035), (-0.3392, -0.1179, 0.0407), (-0.4355, -0.1119, 0.07035), (-0.243, -0.2581, 0.6568), (-0.2378, -0.2768, 0.4794), (-0.243, -0.2581, 0.302), (-0.3392, -0.2768, 0.6663), (-0.3392, -0.2972, 0.4794), (-0.3392, -0.2768, 0.2925), (-0.4355, -0.2581, 0.6568), (-0.4407, -0.2768, 0.4794), (-0.4355, -0.2581, 0.302), (-0.5612, -0.1119, 0.6568), (-0.5773, -0.1179, 0.4794), (-0.5612, -0.1119, 0.302), (-0.5773, -8.035e-08, 0.6663), (-0.5949, 5.374e-08, 0.4794), (-0.5773, 1.673e-07, 0.2925), (-0.5612, 0.1119, 0.6568), (-0.5773, 0.1179, 0.4794), (-0.5612, 0.1119, 0.302), (-0.4355, 0.1119, 0.8885), (-0.3392, 0.1179, 0.9181), (-0.243, 0.1119, 0.8885), (-0.4407, -3.265e-07, 0.9181), (-0.3392, -3.977e-07, 0.9505), (-0.2378, -4.466e-07, 0.9181), (-0.4355, -0.1119, 0.8885), (-0.3392, -0.1179, 0.9181), (-0.243, -0.1119, 0.8885), (-0.1172, 0.1119, 0.6568), (-0.1012, 0.1179, 0.4794), (-0.1172, 0.1119, 0.302), (-0.1012, -4.22e-07, 0.6663), (-0.08359, -3.466e-07, 0.4794), (-0.1012, -2.549e-07, 0.2925), (-0.1172, -0.1119, 0.6568), (-0.1012, -0.1179, 0.4794), (-0.1172, -0.1119, 0.302), (-0.4355, 0.2581, 0.6568), (-0.4407, 0.2768, 0.4794), (-0.4355, 0.2581, 0.302), (-0.3392, 0.2768, 0.6663), (-0.3392, 0.2972, 0.4794), (-0.3392, 0.2768, 0.2925), (-0.243, 0.2581, 0.6568), (-0.2378, 0.2768, 0.4794), (-0.243, 0.2581, 0.302)], [], [(44, 45, 48, 47), (45, 46, 49, 48), (47, 48, 51, 50), (48, 49, 52, 51), (0, 40, 44, 29), (40, 39, 45, 44), (39, 38, 46, 45), (38, 4, 37, 46), (46, 37, 36, 49), (49, 36, 35, 52), (52, 35, 6, 28), (51, 52, 28, 27), (50, 51, 27, 26), (31, 50, 26, 2), (30, 47, 50, 31), (29, 44, 47, 30), (53, 54, 57, 56), (54, 55, 58, 57), (56, 57, 60, 59), (57, 58, 61, 60), (3, 22, 53, 34), (22, 21, 54, 53), (21, 20, 55, 54), (20, 2, 26, 55), (55, 26, 27, 58), (58, 27, 28, 61), (61, 28, 6, 19), (60, 61, 19, 18), (59, 60, 18, 17), (32, 59, 17, 7), (33, 56, 59, 32), (34, 53, 56, 33), (62, 63, 66, 65), (63, 64, 67, 66), (65, 66, 69, 68), (66, 67, 70, 69), (7, 17, 62, 10), (17, 18, 63, 62), (18, 19, 64, 63), (19, 6, 35, 64), (64, 35, 36, 67), (67, 36, 37, 70), (70, 37, 4, 23), (69, 70, 23, 24), (68, 69, 24, 25), (8, 68, 25, 5), (9, 65, 68, 8), (10, 62, 65, 9), (71, 72, 75, 74), (72, 73, 76, 75), (74, 75, 78, 77), (75, 76, 79, 78), (5, 13, 71, 8), (13, 12, 72, 71), (12, 11, 73, 72), (11, 1, 43, 73), (73, 43, 42, 76), (76, 42, 41, 79), (79, 41, 3, 34), (78, 79, 34, 33), (77, 78, 33, 32), (10, 77, 32, 7), (9, 74, 77, 10), (8, 71, 74, 9), (80, 81, 84, 83), (81, 82, 85, 84), (83, 84, 87, 86), (84, 85, 88, 87), (1, 16, 80, 43), (16, 15, 81, 80), (15, 14, 82, 81), (14, 0, 29, 82), (82, 29, 30, 85), (85, 30, 31, 88), (88, 31, 2, 20), (87, 88, 20, 21), (86, 87, 21, 22), (41, 86, 22, 3), (42, 83, 86, 41), (43, 80, 83, 42), (89, 90, 93, 92), (90, 91, 94, 93), (92, 93, 96, 95), (93, 94, 97, 96), (5, 25, 89, 13), (25, 24, 90, 89), (24, 23, 91, 90), (23, 4, 38, 91), (91, 38, 39, 94), (94, 39, 40, 97), (97, 40, 0, 14), (96, 97, 14, 15), (95, 96, 15, 16), (11, 95, 16, 1), (12, 92, 95, 11), (13, 89, 92, 12), (142, 145, 146, 143), (143, 146, 147, 144), (145, 148, 149, 146), (146, 149, 150, 147), (98, 127, 142, 138), (138, 142, 143, 137), (137, 143, 144, 136), (136, 144, 135, 102), (144, 147, 134, 135), (147, 150, 133, 134), (150, 126, 104, 133), (149, 125, 126, 150), (148, 124, 125, 149), (129, 100, 124, 148), (128, 129, 148, 145), (127, 128, 145, 142), (151, 154, 155, 152), (152, 155, 156, 153), (154, 157, 158, 155), (155, 158, 159, 156), (101, 132, 151, 120), (120, 151, 152, 119), (119, 152, 153, 118), (118, 153, 124, 100), (153, 156, 125, 124), (156, 159, 126, 125), (159, 117, 104, 126), (158, 116, 117, 159), (157, 115, 116, 158), (130, 105, 115, 157), (131, 130, 157, 154), (132, 131, 154, 151), (160, 163, 164, 161), (161, 164, 165, 162), (163, 166, 167, 164), (164, 167, 168, 165), (105, 108, 160, 115), (115, 160, 161, 116), (116, 161, 162, 117), (117, 162, 133, 104), (162, 165, 134, 133), (165, 168, 135, 134), (168, 121, 102, 135), (167, 122, 121, 168), (166, 123, 122, 167), (106, 103, 123, 166), (107, 106, 166, 163), (108, 107, 163, 160), (169, 172, 173, 170), (170, 173, 174, 171), (172, 175, 176, 173), (173, 176, 177, 174), (103, 106, 169, 111), (111, 169, 170, 110), (110, 170, 171, 109), (109, 171, 141, 99), (171, 174, 140, 141), (174, 177, 139, 140), (177, 132, 101, 139), (176, 131, 132, 177), (175, 130, 131, 176), (108, 105, 130, 175), (107, 108, 175, 172), (106, 107, 172, 169), (178, 181, 182, 179), (179, 182, 183, 180), (181, 184, 185, 182), (182, 185, 186, 183), (99, 141, 178, 114), (114, 178, 179, 113), (113, 179, 180, 112), (112, 180, 127, 98), (180, 183, 128, 127), (183, 186, 129, 128), (186, 118, 100, 129), (185, 119, 118, 186), (184, 120, 119, 185), (139, 101, 120, 184), (140, 139, 184, 181), (141, 140, 181, 178), (187, 190, 191, 188), (188, 191, 192, 189), (190, 193, 194, 191), (191, 194, 195, 192), (103, 111, 187, 123), (123, 187, 188, 122), (122, 188, 189, 121), (121, 189, 136, 102), (189, 192, 137, 136), (192, 195, 138, 137), (195, 112, 98, 138), (194, 113, 112, 195), (193, 114, 113, 194), (109, 99, 114, 193), (110, 109, 193, 190), (111, 110, 190, 187)])
me_cube_006.polygons.foreach_set('use_smooth', [True] * 192)
_uv = me_cube_006.uv_layers.new(name='UVMap')
_uv.uv.foreach_set('vector', [0.6875, 0.5625, 0.75, 0.5625, 0.75, 0.625, 0.6875, 0.625, 0.75, 0.5625, 0.8125, 0.5625, 0.8125, 0.625, 0.75, 0.625, 0.6875, 0.625, 0.75, 0.625, 0.75, 0.6875, 0.6875, 0.6875, 0.75, 0.625, 0.8125, 0.625, 0.8125, 0.6875, 0.75, 0.6875, 0.625, 0.5, 0.6875, 0.5, 0.6875, 0.5625, 0.625, 0.5625, 0.6875, 0.5, 0.75, 0.5, 0.75, 0.5625, 0.6875, 0.5625, 0.75, 0.5, 0.8125, 0.5, 0.8125, 0.5625, 0.75, 0.5625, 0.8125, 0.5, 0.875, 0.5, 0.875, 0.5625, 0.8125, 0.5625, 0.8125, 0.5625, 0.875, 0.5625, 0.875, 0.625, 0.8125, 0.625, 0.8125, 0.625, 0.875, 0.625, 0.875, 0.6875, 0.8125, 0.6875, 0.8125, 0.6875, 0.875, 0.6875, 0.875, 0.75, 0.8125, 0.75, 0.75, 0.6875, 0.8125, 0.6875, 0.8125, 0.75, 0.75, 0.75, 0.6875, 0.6875, 0.75, 0.6875, 0.75, 0.75, 0.6875, 0.75, 0.625, 0.6875, 0.6875, 0.6875, 0.6875, 0.75, 0.625, 0.75, 0.625, 0.625, 0.6875, 0.625, 0.6875, 0.6875, 0.625, 0.6875, 0.625, 0.5625, 0.6875, 0.5625, 0.6875, 0.625, 0.625, 0.625, 0.4375, 0.8125, 0.5, 0.8125, 0.5, 0.875, 0.4375, 0.875, 0.5, 0.8125, 0.5625, 0.8125, 0.5625, 0.875, 0.5, 0.875, 0.4375, 0.875, 0.5, 0.875, 0.5, 0.9375, 0.4375, 0.9375, 0.5, 0.875, 0.5625, 0.875, 0.5625, 0.9375, 0.5, 0.9375, 0.375, 0.75, 0.4375, 0.75, 0.4375, 0.8125, 0.375, 0.8125, 0.4375, 0.75, 0.5, 0.75, 0.5, 0.8125, 0.4375, 0.8125, 0.5, 0.75, 0.5625, 0.75, 0.5625, 0.8125, 0.5, 0.8125, 0.5625, 0.75, 0.625, 0.75, 0.625, 0.8125, 0.5625, 0.8125, 0.5625, 0.8125, 0.625, 0.8125, 0.625, 0.875, 0.5625, 0.875, 0.5625, 0.875, 0.625, 0.875, 0.625, 0.9375, 0.5625, 0.9375, 0.5625, 0.9375, 0.625, 0.9375, 0.625, 1.0, 0.5625, 1.0, 0.5, 0.9375, 0.5625, 0.9375, 0.5625, 1.0, 0.5, 1.0, 0.4375, 0.9375, 0.5, 0.9375, 0.5, 1.0, 0.4375, 1.0, 0.375, 0.9375, 0.4375, 0.9375, 0.4375, 1.0, 0.375, 1.0, 0.375, 0.875, 0.4375, 0.875, 0.4375, 0.9375, 0.375, 0.9375, 0.375, 0.8125, 0.4375, 0.8125, 0.4375, 0.875, 0.375, 0.875, 0.4375, 0.0625, 0.5, 0.0625, 0.5, 0.125, 0.4375, 0.125, 0.5, 0.0625, 0.5625, 0.0625, 0.5625, 0.125, 0.5, 0.125, 0.4375, 0.125, 0.5, 0.125, 0.5, 0.1875, 0.4375, 0.1875, 0.5, 0.125, 0.5625, 0.125, 0.5625, 0.1875, 0.5, 0.1875, 0.375, 0.0, 0.4375, 0.0, 0.4375, 0.0625, 0.375, 0.0625, 0.4375, 0.0, 0.5, 0.0, 0.5, 0.0625, 0.4375, 0.0625, 0.5, 0.0, 0.5625, 0.0, 0.5625, 0.0625, 0.5, 0.0625, 0.5625, 0.0, 0.625, 0.0, 0.625, 0.0625, 0.5625, 0.0625, 0.5625, 0.0625, 0.625, 0.0625, 0.625, 0.125, 0.5625, 0.125, 0.5625, 0.125, 0.625, 0.125, 0.625, 0.1875, 0.5625, 0.1875, 0.5625, 0.1875, 0.625, 0.1875, 0.625, 0.25, 0.5625, 0.25, 0.5, 0.1875, 0.5625, 0.1875, 0.5625, 0.25, 0.5, 0.25, 0.4375, 0.1875, 0.5, 0.1875, 0.5, 0.25, 0.4375, 0.25, 0.375, 0.1875, 0.4375, 0.1875, 0.4375, 0.25, 0.375, 0.25, 0.375, 0.125, 0.4375, 0.125, 0.4375, 0.1875, 0.375, 0.1875, 0.375, 0.0625, 0.4375, 0.0625, 0.4375, 0.125, 0.375, 0.125, 0.1875, 0.5625, 0.25, 0.5625, 0.25, 0.625, 0.1875, 0.625, 0.25, 0.5625, 0.3125, 0.5625, 0.3125, 0.625, 0.25, 0.625, 0.1875, 0.625, 0.25, 0.625, 0.25, 0.6875, 0.1875, 0.6875, 0.25, 0.625, 0.3125, 0.625, 0.3125, 0.6875, 0.25, 0.6875, 0.125, 0.5, 0.1875, 0.5, 0.1875, 0.5625, 0.125, 0.5625, 0.1875, 0.5, 0.25, 0.5, 0.25, 0.5625, 0.1875, 0.5625, 0.25, 0.5, 0.3125, 0.5, 0.3125, 0.5625, 0.25, 0.5625, 0.3125, 0.5, 0.375, 0.5, 0.375, 0.5625, 0.3125, 0.5625, 0.3125, 0.5625, 0.375, 0.5625, 0.375, 0.625, 0.3125, 0.625, 0.3125, 0.625, 0.375, 0.625, 0.375, 0.6875, 0.3125, 0.6875, 0.3125, 0.6875, 0.375, 0.6875, 0.375, 0.75, 0.3125, 0.75, 0.25, 0.6875, 0.3125, 0.6875, 0.3125, 0.75, 0.25, 0.75, 0.1875, 0.6875, 0.25, 0.6875, 0.25, 0.75, 0.1875, 0.75, 0.125, 0.6875, 0.1875, 0.6875, 0.1875, 0.75, 0.125, 0.75, 0.125, 0.625, 0.1875, 0.625, 0.1875, 0.6875, 0.125, 0.6875, 0.125, 0.5625, 0.1875, 0.5625, 0.1875, 0.625, 0.125, 0.625, 0.4375, 0.5625, 0.5, 0.5625, 0.5, 0.625, 0.4375, 0.625, 0.5, 0.5625, 0.5625, 0.5625, 0.5625, 0.625, 0.5, 0.625, 0.4375, 0.625, 0.5, 0.625, 0.5, 0.6875, 0.4375, 0.6875, 0.5, 0.625, 0.5625, 0.625, 0.5625, 0.6875, 0.5, 0.6875, 0.375, 0.5, 0.4375, 0.5, 0.4375, 0.5625, 0.375, 0.5625, 0.4375, 0.5, 0.5, 0.5, 0.5, 0.5625, 0.4375, 0.5625, 0.5, 0.5, 0.5625, 0.5, 0.5625, 0.5625, 0.5, 0.5625, 0.5625, 0.5, 0.625, 0.5, 0.625, 0.5625, 0.5625, 0.5625, 0.5625, 0.5625, 0.625, 0.5625, 0.625, 0.625, 0.5625, 0.625, 0.5625, 0.625, 0.625, 0.625, 0.625, 0.6875, 0.5625, 0.6875, 0.5625, 0.6875, 0.625, 0.6875, 0.625, 0.75, 0.5625, 0.75, 0.5, 0.6875, 0.5625, 0.6875, 0.5625, 0.75, 0.5, 0.75, 0.4375, 0.6875, 0.5, 0.6875, 0.5, 0.75, 0.4375, 0.75, 0.375, 0.6875, 0.4375, 0.6875, 0.4375, 0.75, 0.375, 0.75, 0.375, 0.625, 0.4375, 0.625, 0.4375, 0.6875, 0.375, 0.6875, 0.375, 0.5625, 0.4375, 0.5625, 0.4375, 0.625, 0.375, 0.625, 0.4375, 0.3125, 0.5, 0.3125, 0.5, 0.375, 0.4375, 0.375, 0.5, 0.3125, 0.5625, 0.3125, 0.5625, 0.375, 0.5, 0.375, 0.4375, 0.375, 0.5, 0.375, 0.5, 0.4375, 0.4375, 0.4375, 0.5, 0.375, 0.5625, 0.375, 0.5625, 0.4375, 0.5, 0.4375, 0.375, 0.25, 0.4375, 0.25, 0.4375, 0.3125, 0.375, 0.3125, 0.4375, 0.25, 0.5, 0.25, 0.5, 0.3125, 0.4375, 0.3125, 0.5, 0.25, 0.5625, 0.25, 0.5625, 0.3125, 0.5, 0.3125, 0.5625, 0.25, 0.625, 0.25, 0.625, 0.3125, 0.5625, 0.3125, 0.5625, 0.3125, 0.625, 0.3125, 0.625, 0.375, 0.5625, 0.375, 0.5625, 0.375, 0.625, 0.375, 0.625, 0.4375, 0.5625, 0.4375, 0.5625, 0.4375, 0.625, 0.4375, 0.625, 0.5, 0.5625, 0.5, 0.5, 0.4375, 0.5625, 0.4375, 0.5625, 0.5, 0.5, 0.5, 0.4375, 0.4375, 0.5, 0.4375, 0.5, 0.5, 0.4375, 0.5, 0.375, 0.4375, 0.4375, 0.4375, 0.4375, 0.5, 0.375, 0.5, 0.375, 0.375, 0.4375, 0.375, 0.4375, 0.4375, 0.375, 0.4375, 0.375, 0.3125, 0.4375, 0.3125, 0.4375, 0.375, 0.375, 0.375, 0.6875, 0.5625, 0.6875, 0.625, 0.75, 0.625, 0.75, 0.5625, 0.75, 0.5625, 0.75, 0.625, 0.8125, 0.625, 0.8125, 0.5625, 0.6875, 0.625, 0.6875, 0.6875, 0.75, 0.6875, 0.75, 0.625, 0.75, 0.625, 0.75, 0.6875, 0.8125, 0.6875, 0.8125, 0.625, 0.625, 0.5, 0.625, 0.5625, 0.6875, 0.5625, 0.6875, 0.5, 0.6875, 0.5, 0.6875, 0.5625, 0.75, 0.5625, 0.75, 0.5, 0.75, 0.5, 0.75, 0.5625, 0.8125, 0.5625, 0.8125, 0.5, 0.8125, 0.5, 0.8125, 0.5625, 0.875, 0.5625, 0.875, 0.5, 0.8125, 0.5625, 0.8125, 0.625, 0.875, 0.625, 0.875, 0.5625, 0.8125, 0.625, 0.8125, 0.6875, 0.875, 0.6875, 0.875, 0.625, 0.8125, 0.6875, 0.8125, 0.75, 0.875, 0.75, 0.875, 0.6875, 0.75, 0.6875, 0.75, 0.75, 0.8125, 0.75, 0.8125, 0.6875, 0.6875, 0.6875, 0.6875, 0.75, 0.75, 0.75, 0.75, 0.6875, 0.625, 0.6875, 0.625, 0.75, 0.6875, 0.75, 0.6875, 0.6875, 0.625, 0.625, 0.625, 0.6875, 0.6875, 0.6875, 0.6875, 0.625, 0.625, 0.5625, 0.625, 0.625, 0.6875, 0.625, 0.6875, 0.5625, 0.4375, 0.8125, 0.4375, 0.875, 0.5, 0.875, 0.5, 0.8125, 0.5, 0.8125, 0.5, 0.875, 0.5625, 0.875, 0.5625, 0.8125, 0.4375, 0.875, 0.4375, 0.9375, 0.5, 0.9375, 0.5, 0.875, 0.5, 0.875, 0.5, 0.9375, 0.5625, 0.9375, 0.5625, 0.875, 0.375, 0.75, 0.375, 0.8125, 0.4375, 0.8125, 0.4375, 0.75, 0.4375, 0.75, 0.4375, 0.8125, 0.5, 0.8125, 0.5, 0.75, 0.5, 0.75, 0.5, 0.8125, 0.5625, 0.8125, 0.5625, 0.75, 0.5625, 0.75, 0.5625, 0.8125, 0.625, 0.8125, 0.625, 0.75, 0.5625, 0.8125, 0.5625, 0.875, 0.625, 0.875, 0.625, 0.8125, 0.5625, 0.875, 0.5625, 0.9375, 0.625, 0.9375, 0.625, 0.875, 0.5625, 0.9375, 0.5625, 1.0, 0.625, 1.0, 0.625, 0.9375, 0.5, 0.9375, 0.5, 1.0, 0.5625, 1.0, 0.5625, 0.9375, 0.4375, 0.9375, 0.4375, 1.0, 0.5, 1.0, 0.5, 0.9375, 0.375, 0.9375, 0.375, 1.0, 0.4375, 1.0, 0.4375, 0.9375, 0.375, 0.875, 0.375, 0.9375, 0.4375, 0.9375, 0.4375, 0.875, 0.375, 0.8125, 0.375, 0.875, 0.4375, 0.875, 0.4375, 0.8125, 0.4375, 0.0625, 0.4375, 0.125, 0.5, 0.125, 0.5, 0.0625, 0.5, 0.0625, 0.5, 0.125, 0.5625, 0.125, 0.5625, 0.0625, 0.4375, 0.125, 0.4375, 0.1875, 0.5, 0.1875, 0.5, 0.125, 0.5, 0.125, 0.5, 0.1875, 0.5625, 0.1875, 0.5625, 0.125, 0.375, 0.0, 0.375, 0.0625, 0.4375, 0.0625, 0.4375, 0.0, 0.4375, 0.0, 0.4375, 0.0625, 0.5, 0.0625, 0.5, 0.0, 0.5, 0.0, 0.5, 0.0625, 0.5625, 0.0625, 0.5625, 0.0, 0.5625, 0.0, 0.5625, 0.0625, 0.625, 0.0625, 0.625, 0.0, 0.5625, 0.0625, 0.5625, 0.125, 0.625, 0.125, 0.625, 0.0625, 0.5625, 0.125, 0.5625, 0.1875, 0.625, 0.1875, 0.625, 0.125, 0.5625, 0.1875, 0.5625, 0.25, 0.625, 0.25, 0.625, 0.1875, 0.5, 0.1875, 0.5, 0.25, 0.5625, 0.25, 0.5625, 0.1875, 0.4375, 0.1875, 0.4375, 0.25, 0.5, 0.25, 0.5, 0.1875, 0.375, 0.1875, 0.375, 0.25, 0.4375, 0.25, 0.4375, 0.1875, 0.375, 0.125, 0.375, 0.1875, 0.4375, 0.1875, 0.4375, 0.125, 0.375, 0.0625, 0.375, 0.125, 0.4375, 0.125, 0.4375, 0.0625, 0.1875, 0.5625, 0.1875, 0.625, 0.25, 0.625, 0.25, 0.5625, 0.25, 0.5625, 0.25, 0.625, 0.3125, 0.625, 0.3125, 0.5625, 0.1875, 0.625, 0.1875, 0.6875, 0.25, 0.6875, 0.25, 0.625, 0.25, 0.625, 0.25, 0.6875, 0.3125, 0.6875, 0.3125, 0.625, 0.125, 0.5, 0.125, 0.5625, 0.1875, 0.5625, 0.1875, 0.5, 0.1875, 0.5, 0.1875, 0.5625, 0.25, 0.5625, 0.25, 0.5, 0.25, 0.5, 0.25, 0.5625, 0.3125, 0.5625, 0.3125, 0.5, 0.3125, 0.5, 0.3125, 0.5625, 0.375, 0.5625, 0.375, 0.5, 0.3125, 0.5625, 0.3125, 0.625, 0.375, 0.625, 0.375, 0.5625, 0.3125, 0.625, 0.3125, 0.6875, 0.375, 0.6875, 0.375, 0.625, 0.3125, 0.6875, 0.3125, 0.75, 0.375, 0.75, 0.375, 0.6875, 0.25, 0.6875, 0.25, 0.75, 0.3125, 0.75, 0.3125, 0.6875, 0.1875, 0.6875, 0.1875, 0.75, 0.25, 0.75, 0.25, 0.6875, 0.125, 0.6875, 0.125, 0.75, 0.1875, 0.75, 0.1875, 0.6875, 0.125, 0.625, 0.125, 0.6875, 0.1875, 0.6875, 0.1875, 0.625, 0.125, 0.5625, 0.125, 0.625, 0.1875, 0.625, 0.1875, 0.5625, 0.4375, 0.5625, 0.4375, 0.625, 0.5, 0.625, 0.5, 0.5625, 0.5, 0.5625, 0.5, 0.625, 0.5625, 0.625, 0.5625, 0.5625, 0.4375, 0.625, 0.4375, 0.6875, 0.5, 0.6875, 0.5, 0.625, 0.5, 0.625, 0.5, 0.6875, 0.5625, 0.6875, 0.5625, 0.625, 0.375, 0.5, 0.375, 0.5625, 0.4375, 0.5625, 0.4375, 0.5, 0.4375, 0.5, 0.4375, 0.5625, 0.5, 0.5625, 0.5, 0.5, 0.5, 0.5, 0.5, 0.5625, 0.5625, 0.5625, 0.5625, 0.5, 0.5625, 0.5, 0.5625, 0.5625, 0.625, 0.5625, 0.625, 0.5, 0.5625, 0.5625, 0.5625, 0.625, 0.625, 0.625, 0.625, 0.5625, 0.5625, 0.625, 0.5625, 0.6875, 0.625, 0.6875, 0.625, 0.625, 0.5625, 0.6875, 0.5625, 0.75, 0.625, 0.75, 0.625, 0.6875, 0.5, 0.6875, 0.5, 0.75, 0.5625, 0.75, 0.5625, 0.6875, 0.4375, 0.6875, 0.4375, 0.75, 0.5, 0.75, 0.5, 0.6875, 0.375, 0.6875, 0.375, 0.75, 0.4375, 0.75, 0.4375, 0.6875, 0.375, 0.625, 0.375, 0.6875, 0.4375, 0.6875, 0.4375, 0.625, 0.375, 0.5625, 0.375, 0.625, 0.4375, 0.625, 0.4375, 0.5625, 0.4375, 0.3125, 0.4375, 0.375, 0.5, 0.375, 0.5, 0.3125, 0.5, 0.3125, 0.5, 0.375, 0.5625, 0.375, 0.5625, 0.3125, 0.4375, 0.375, 0.4375, 0.4375, 0.5, 0.4375, 0.5, 0.375, 0.5, 0.375, 0.5, 0.4375, 0.5625, 0.4375, 0.5625, 0.375, 0.375, 0.25, 0.375, 0.3125, 0.4375, 0.3125, 0.4375, 0.25, 0.4375, 0.25, 0.4375, 0.3125, 0.5, 0.3125, 0.5, 0.25, 0.5, 0.25, 0.5, 0.3125, 0.5625, 0.3125, 0.5625, 0.25, 0.5625, 0.25, 0.5625, 0.3125, 0.625, 0.3125, 0.625, 0.25, 0.5625, 0.3125, 0.5625, 0.375, 0.625, 0.375, 0.625, 0.3125, 0.5625, 0.375, 0.5625, 0.4375, 0.625, 0.4375, 0.625, 0.375, 0.5625, 0.4375, 0.5625, 0.5, 0.625, 0.5, 0.625, 0.4375, 0.5, 0.4375, 0.5, 0.5, 0.5625, 0.5, 0.5625, 0.4375, 0.4375, 0.4375, 0.4375, 0.5, 0.5, 0.5, 0.5, 0.4375, 0.375, 0.4375, 0.375, 0.5, 0.4375, 0.5, 0.4375, 0.4375, 0.375, 0.375, 0.375, 0.4375, 0.4375, 0.4375, 0.4375, 0.375, 0.375, 0.3125, 0.375, 0.375, 0.4375, 0.375, 0.4375, 0.3125])
me_cube_006.materials.append(mat_material_001)
me_cube_006.use_mirror_x = True
me_cube_006.use_mirror_y = True
me_cube_006.use_mirror_z = True
me_cube_006.use_mirror_vertex_groups = False
me_cube_006.update()
arm_armature = bpy.data.armatures.new('Armature')  # bones are not reproduced

# ---- objects
ob_head = bpy.data.objects.new('Head', me_cube)
ob_body = bpy.data.objects.new('Body', me_cube_004)
ob_arms = bpy.data.objects.new('Arms', me_cube_005)
ob_legs = bpy.data.objects.new('Legs', me_cube_006)
ob_armature = bpy.data.objects.new('Armature', arm_armature)

# ---- transforms, parenting, visibility, modifiers, constraints
ob_head.parent = ob_armature
ob_head.matrix_parent_inverse = Matrix(((0.7622, -0.0, 0.0, -0.0), (-0.0, 0.7622, -0.0, 0.0), (0.0, -0.0, 0.7622, -1.893), (-0.0, 0.0, -0.0, 1.0)))
ob_head.location = (0.0, 0.0, 1.907e-06)
ob_head.scale = (3.179, 3.179, 3.179)
ob_head.lock_rotations_4d = False
ob_head.empty_display_type = 'ARROWS'
ob_head.lineart.crease_threshold = 0.0
_vg = ob_head.vertex_groups.new(name='LowerSpine')
_vg = ob_head.vertex_groups.new(name='UpperSpine')
_vg = ob_head.vertex_groups.new(name='Head')
_vg.add([0, 1, 2, 3, 4, 5, 6, 7], 1.0, 'REPLACE')
_vg = ob_head.vertex_groups.new(name='Arm.L')
_vg = ob_head.vertex_groups.new(name='Hand.L')
_vg = ob_head.vertex_groups.new(name='Arm.R')
_vg = ob_head.vertex_groups.new(name='Hand.R')
_vg = ob_head.vertex_groups.new(name='Thigh.L')
_vg = ob_head.vertex_groups.new(name='Foot.L')
_vg = ob_head.vertex_groups.new(name='Thigh.R')
_vg = ob_head.vertex_groups.new(name='Foot.R')
_m = ob_head.modifiers.new('Subdivision', 'SUBSURF')
_m.levels = 3
_m = ob_head.modifiers.new('Armature', 'ARMATURE')
_m.object = ob_armature
ob_body.parent = ob_armature
ob_body.matrix_parent_inverse = Matrix(((0.7622, -0.0, 0.0, -0.0), (-0.0, 0.7622, -0.0, 0.0), (0.0, -0.0, 0.7622, -1.893), (-0.0, 0.0, -0.0, 1.0)))
ob_body.location = (0.0, 0.0, 1.907e-06)
ob_body.scale = (3.179, 3.179, 3.179)
ob_body.lock_rotations_4d = False
ob_body.empty_display_type = 'ARROWS'
ob_body.lineart.crease_threshold = 0.0
ob_body.use_mesh_mirror_x = True
ob_body.use_mesh_mirror_y = True
_vg = ob_body.vertex_groups.new(name='LowerSpine')
_vg = ob_body.vertex_groups.new(name='UpperSpine')
_vg = ob_body.vertex_groups.new(name='Head')
_vg = ob_body.vertex_groups.new(name='Arm.L')
for _i, _w in zip([0, 1, 2, 3, 4, 6], [0.8769, 0.09544, 0.8467, 0.09599, 0.0772, 0.05975]): _vg.add([_i], _w, 'REPLACE')
_vg = ob_body.vertex_groups.new(name='Hand.L')
_vg = ob_body.vertex_groups.new(name='Arm.R')
for _i, _w in zip([0, 2, 4, 5, 6, 7], [0.06349, 0.08056, 0.8531, 0.09184, 0.8835, 0.09038]): _vg.add([_i], _w, 'REPLACE')
_vg = ob_body.vertex_groups.new(name='Hand.R')
_vg = ob_body.vertex_groups.new(name='Thigh.L')
for _i, _w in zip([0, 1, 2, 3, 5, 7], [0.04918, 0.7835, 0.06034, 0.7755, 0.1022, 0.09689]): _vg.add([_i], _w, 'REPLACE')
_vg = ob_body.vertex_groups.new(name='Foot.L')
_vg = ob_body.vertex_groups.new(name='Thigh.R')
for _i, _w in zip([1, 3, 4, 5, 6, 7], [0.1022, 0.1069, 0.05787, 0.7867, 0.04322, 0.7948]): _vg.add([_i], _w, 'REPLACE')
_vg = ob_body.vertex_groups.new(name='Foot.R')
_m = ob_body.modifiers.new('Subdivision', 'SUBSURF')
_m.levels = 3
_m = ob_body.modifiers.new('Armature', 'ARMATURE')
_m.object = ob_armature
ob_arms.parent = ob_armature
ob_arms.matrix_parent_inverse = Matrix(((0.7622, -0.0, 0.0, -0.0), (-0.0, 0.7622, -0.0, 0.0), (0.0, -0.0, 0.7622, -1.893), (-0.0, 0.0, -0.0, 1.0)))
ob_arms.location = (0.0, 0.0, 1.907e-06)
ob_arms.scale = (3.179, 3.179, 3.179)
ob_arms.lock_rotations_4d = False
ob_arms.empty_display_type = 'ARROWS'
ob_arms.lineart.crease_threshold = 0.0
ob_arms.use_mesh_mirror_y = True
_vg = ob_arms.vertex_groups.new(name='LowerSpine')
_vg = ob_arms.vertex_groups.new(name='UpperSpine')
_vg = ob_arms.vertex_groups.new(name='Head')
_vg = ob_arms.vertex_groups.new(name='Arm.L')
for _i, _w in zip([1, 3, 5, 7, 8, 9, 10, 11, 12, 13, 14, 15, 16, 17, 18, 19, 20, 21, 22, 23, 24, 25, 32, 33, 34, 41, 42, 43, 53, 54, 55, 56, 57, 58, 59, 60, 61, 62, 63, 64, 65, 66, 68, 69, 70, 71, 72, 73, 74, 75, 76, 77, 78, 79, 80, 81, 83, 84, 86, 87, 89, 90, 91, 92, 93, 95, 96, 97], [0.7898, 0.8016, 0.8946, 0.9253, 0.968, 0.9924, 0.9725, 0.8794, 0.9274, 0.9277, 0.003913, 0.1131, 0.509, 0.7903, 0.1598, 0.02157, 0.005623, 0.1161, 0.512, 0.01528, 0.1387, 0.6365, 0.9432, 0.9291, 0.8826, 0.8622, 0.8846, 0.8597, 0.5795, 0.1272, 0.004089, 0.7394, 0.1416, 0.002947, 0.7824, 0.155, 0.01286, 0.8363, 0.1525, 0.008224, 0.8564, 0.144, 0.788, 0.1423, 0.005516, 0.9788, 0.9695, 0.9432, 0.9864, 0.9762, 0.9564, 0.9801, 0.9705, 0.9443, 0.5082, 0.1036, 0.5158, 0.0986, 0.5089, 0.1045, 0.7192, 0.1399, 0.007505, 0.7082, 0.1342, 0.5688, 0.122, 0.002034]): _vg.add([_i], _w, 'REPLACE')
_vg = ob_arms.vertex_groups.new(name='Hand.L')
for _i, _w in zip([0, 1, 2, 3, 4, 5, 6, 7, 8, 10, 11, 12, 13, 14, 15, 16, 17, 18, 19, 20, 21, 22, 23, 24, 25, 26, 27, 28, 29, 30, 31, 32, 33, 34, 35, 36, 37, 38, 39, 40, 41, 42, 43, 44, 45, 46, 47, 48, 49, 50, 51, 52, 53, 54, 55, 56, 57, 58, 59, 60, 61, 62, 63, 64, 65, 66, 67, 68, 69, 70, 72, 73, 76, 78, 79, 80, 81, 82, 83, 84, 85, 86, 87, 88, 89, 90, 91, 92, 93, 94, 95, 96, 97], [0.9904, 0.2102, 0.99, 0.1984, 0.9882, 0.1054, 0.9877, 0.07468, 0.014, 0.005038, 0.1206, 0.07262, 0.07227, 0.973, 0.8869, 0.491, 0.2097, 0.8402, 0.9642, 0.9722, 0.8839, 0.488, 0.9674, 0.8613, 0.3635, 0.994, 0.995, 0.9928, 0.9953, 0.9968, 0.995, 0.05676, 0.07092, 0.1174, 0.9937, 0.9958, 0.9938, 0.9936, 0.9954, 0.994, 0.1378, 0.1154, 0.1403, 0.9986, 0.9991, 0.9983, 0.9994, 0.9996, 0.9992, 0.9985, 0.9991, 0.9982, 0.4205, 0.8728, 0.973, 0.2606, 0.8584, 0.9735, 0.2176, 0.845, 0.9686, 0.1637, 0.8475, 0.9709, 0.1436, 0.856, 0.9758, 0.212, 0.8577, 0.9722, 0.01106, 0.05681, 0.03725, 0.008988, 0.05568, 0.4918, 0.8964, 0.9789, 0.4842, 0.9014, 0.9822, 0.4911, 0.8955, 0.9784, 0.2808, 0.8601, 0.9712, 0.2918, 0.8658, 0.9752, 0.4312, 0.878, 0.974]): _vg.add([_i], _w, 'REPLACE')
_vg = ob_arms.vertex_groups.new(name='Arm.R')
for _i, _w in zip([99, 101, 103, 105, 106, 107, 108, 109, 110, 111, 112, 113, 114, 115, 116, 117, 118, 119, 120, 121, 122, 123, 130, 131, 132, 139, 140, 141, 151, 152, 153, 154, 155, 156, 157, 158, 159, 160, 161, 162, 163, 164, 166, 167, 168, 169, 170, 171, 172, 173, 174, 175, 176, 177, 178, 179, 181, 182, 184, 185, 187, 188, 189, 190, 191, 193, 194, 195], [0.7898, 0.8016, 0.8946, 0.9253, 0.968, 0.9924, 0.9725, 0.8794, 0.9274, 0.9277, 0.003913, 0.1131, 0.509, 0.7903, 0.1598, 0.02157, 0.005623, 0.1161, 0.512, 0.01528, 0.1387, 0.6365, 0.9432, 0.9291, 0.8826, 0.8622, 0.8846, 0.8597, 0.5795, 0.1272, 0.004089, 0.7394, 0.1416, 0.002947, 0.7824, 0.155, 0.01286, 0.8363, 0.1525, 0.008224, 0.8564, 0.144, 0.788, 0.1423, 0.005516, 0.9788, 0.9695, 0.9432, 0.9864, 0.9762, 0.9564, 0.9801, 0.9705, 0.9443, 0.5082, 0.1036, 0.5158, 0.0986, 0.5089, 0.1045, 0.7192, 0.1399, 0.007505, 0.7082, 0.1342, 0.5688, 0.122, 0.002034]): _vg.add([_i], _w, 'REPLACE')
_vg = ob_arms.vertex_groups.new(name='Hand.R')
for _i, _w in zip([98, 99, 100, 101, 102, 103, 104, 105, 106, 108, 109, 110, 111, 112, 113, 114, 115, 116, 117, 118, 119, 120, 121, 122, 123, 124, 125, 126, 127, 128, 129, 130, 131, 132, 133, 134, 135, 136, 137, 138, 139, 140, 141, 142, 143, 144, 145, 146, 147, 148, 149, 150, 151, 152, 153, 154, 155, 156, 157, 158, 159, 160, 161, 162, 163, 164, 165, 166, 167, 168, 170, 171, 174, 176, 177, 178, 179, 180, 181, 182, 183, 184, 185, 186, 187, 188, 189, 190, 191, 192, 193, 194, 195], [0.9904, 0.2102, 0.99, 0.1984, 0.9882, 0.1054, 0.9877, 0.07468, 0.014, 0.005038, 0.1206, 0.07262, 0.07227, 0.973, 0.8869, 0.491, 0.2097, 0.8402, 0.9642, 0.9722, 0.8839, 0.488, 0.9674, 0.8613, 0.3635, 0.994, 0.995, 0.9928, 0.9953, 0.9968, 0.995, 0.05676, 0.07092, 0.1174, 0.9937, 0.9958, 0.9938, 0.9936, 0.9954, 0.994, 0.1378, 0.1154, 0.1403, 0.9986, 0.9991, 0.9983, 0.9994, 0.9996, 0.9992, 0.9985, 0.9991, 0.9982, 0.4205, 0.8728, 0.973, 0.2606, 0.8584, 0.9735, 0.2176, 0.845, 0.9686, 0.1637, 0.8475, 0.9709, 0.1436, 0.856, 0.9758, 0.212, 0.8577, 0.9722, 0.01106, 0.05681, 0.03725, 0.008988, 0.05568, 0.4918, 0.8964, 0.9789, 0.4842, 0.9014, 0.9822, 0.4911, 0.8955, 0.9784, 0.2808, 0.8601, 0.9712, 0.2918, 0.8658, 0.9752, 0.4312, 0.878, 0.974]): _vg.add([_i], _w, 'REPLACE')
_vg = ob_arms.vertex_groups.new(name='Thigh.L')
_vg = ob_arms.vertex_groups.new(name='Foot.L')
_vg = ob_arms.vertex_groups.new(name='Thigh.R')
_vg = ob_arms.vertex_groups.new(name='Foot.R')
_m = ob_arms.modifiers.new('Armature', 'ARMATURE')
_m.object = ob_armature
ob_legs.parent = ob_armature
ob_legs.matrix_parent_inverse = Matrix(((0.7622, -0.0, 0.0, -0.0), (-0.0, 0.7622, -0.0, 0.0), (0.0, -0.0, 0.7622, -1.893), (-0.0, 0.0, -0.0, 1.0)))
ob_legs.location = (0.0, 0.0, 1.907e-06)
ob_legs.scale = (3.179, 3.179, 3.179)
ob_legs.lock_rotations_4d = False
ob_legs.empty_display_type = 'ARROWS'
ob_legs.lineart.crease_threshold = 0.0
ob_legs.use_mesh_mirror_x = True
ob_legs.use_mesh_mirror_y = True
ob_legs.use_mesh_mirror_z = True
_vg = ob_legs.vertex_groups.new(name='LowerSpine')
_vg = ob_legs.vertex_groups.new(name='UpperSpine')
_vg = ob_legs.vertex_groups.new(name='Head')
_vg = ob_legs.vertex_groups.new(name='Arm.L')
_vg = ob_legs.vertex_groups.new(name='Hand.L')
_vg = ob_legs.vertex_groups.new(name='Arm.R')
_vg = ob_legs.vertex_groups.new(name='Hand.R')
_vg = ob_legs.vertex_groups.new(name='Thigh.L')
for _i, _w in zip([0, 1, 2, 3, 4, 5, 6, 7, 8, 9, 10, 11, 12, 13, 14, 15, 16, 17, 18, 19, 20, 21, 22, 23, 24, 25, 26, 27, 28, 29, 31, 32, 33, 34, 35, 37, 38, 39, 40, 41, 42, 43, 53, 54, 55, 56, 57, 58, 59, 60, 61, 62, 63, 64, 65, 66, 67, 68, 69, 70, 71, 72, 73, 74, 75, 76, 77, 78, 79, 80, 81, 82, 83, 84, 85, 86, 87, 88, 89, 90, 91, 92, 93, 94, 95, 96, 97], [0.0488, 0.8342, 0.05392, 0.8287, 0.0331, 0.6893, 0.03365, 0.6858, 0.72, 0.7323, 0.7195, 0.8198, 0.7968, 0.7532, 0.1221, 0.3821, 0.7874, 0.5183, 0.2054, 0.08217, 0.1258, 0.3819, 0.7904, 0.08206, 0.2059, 0.5154, 0.0156, 0.003548, 0.01303, 0.01309, 0.01364, 0.7582, 0.8027, 0.8215, 0.006977, 0.007281, 0.01133, 0.003057, 0.01505, 0.8429, 0.7781, 0.8419, 0.7273, 0.2809, 0.09655, 0.6843, 0.2425, 0.08144, 0.6153, 0.2231, 0.08156, 0.4972, 0.1916, 0.07143, 0.4985, 0.1851, 0.06503, 0.4967, 0.1913, 0.07164, 0.794, 0.8186, 0.8203, 0.8017, 0.8099, 0.7614, 0.7959, 0.8203, 0.8219, 0.9097, 0.7215, 0.1389, 0.9987, 0.8308, 0.1273, 0.9133, 0.7221, 0.1401, 0.6146, 0.2225, 0.08091, 0.6848, 0.2413, 0.08074, 0.7275, 0.2803, 0.09516]): _vg.add([_i], _w, 'REPLACE')
_vg = ob_legs.vertex_groups.new(name='Foot.L')
for _i, _w in zip([0, 1, 2, 3, 4, 5, 6, 7, 8, 9, 10, 11, 12, 13, 14, 15, 16, 17, 18, 19, 20, 21, 22, 23, 24, 25, 26, 27, 28, 29, 30, 31, 32, 33, 34, 35, 36, 37, 38, 39, 40, 41, 42, 43, 44, 45, 46, 47, 48, 49, 50, 51, 52, 53, 54, 55, 56, 57, 58, 59, 60, 61, 62, 63, 64, 65, 66, 67, 68, 69, 70, 71, 72, 73, 74, 75, 76, 77, 78, 79, 80, 81, 82, 84, 85, 86, 87, 88, 89, 90, 91, 92, 93, 94, 95, 96, 97], [0.9506, 0.1658, 0.9461, 0.1713, 0.9585, 0.3107, 0.9582, 0.3142, 0.28, 0.2677, 0.2805, 0.1802, 0.2032, 0.2468, 0.8779, 0.6179, 0.2126, 0.4817, 0.7946, 0.9178, 0.8742, 0.6181, 0.2096, 0.9179, 0.7941, 0.4846, 0.9672, 0.9732, 0.9685, 0.9685, 0.9787, 0.9682, 0.2418, 0.1973, 0.1785, 0.9715, 0.9768, 0.9714, 0.9693, 0.9735, 0.9675, 0.1571, 0.2219, 0.1581, 0.9896, 0.9924, 0.9871, 0.9969, 0.9973, 0.9919, 0.9897, 0.9923, 0.9868, 0.2727, 0.7191, 0.9034, 0.3157, 0.7575, 0.9186, 0.3847, 0.7769, 0.9184, 0.5028, 0.8084, 0.9286, 0.5015, 0.8149, 0.935, 0.5033, 0.8087, 0.9284, 0.206, 0.1814, 0.1797, 0.1983, 0.1901, 0.2386, 0.2041, 0.1797, 0.1781, 0.09031, 0.2785, 0.8611, 0.1692, 0.8727, 0.08667, 0.2779, 0.8599, 0.3854, 0.7775, 0.9191, 0.3152, 0.7587, 0.9193, 0.2725, 0.7197, 0.9048]): _vg.add([_i], _w, 'REPLACE')
_vg = ob_legs.vertex_groups.new(name='Thigh.R')
for _i, _w in zip([98, 99, 100, 101, 102, 103, 104, 105, 106, 107, 108, 109, 110, 111, 112, 113, 114, 115, 116, 117, 118, 119, 120, 121, 122, 123, 124, 125, 126, 127, 129, 130, 131, 132, 133, 135, 136, 137, 138, 139, 140, 141, 151, 152, 153, 154, 155, 156, 157, 158, 159, 160, 161, 162, 163, 164, 165, 166, 167, 168, 169, 170, 171, 172, 173, 174, 175, 176, 177, 178, 179, 180, 181, 182, 183, 184, 185, 186, 187, 188, 189, 190, 191, 192, 193, 194, 195], [0.0488, 0.8342, 0.05392, 0.8287, 0.0331, 0.6893, 0.03365, 0.6858, 0.72, 0.7323, 0.7195, 0.8198, 0.7968, 0.7532, 0.1221, 0.3821, 0.7874, 0.5183, 0.2054, 0.08217, 0.1258, 0.3819, 0.7904, 0.08206, 0.2059, 0.5154, 0.0156, 0.003548, 0.01303, 0.01309, 0.01364, 0.7582, 0.8027, 0.8215, 0.006977, 0.007281, 0.01133, 0.003057, 0.01505, 0.8429, 0.7781, 0.8419, 0.7273, 0.2809, 0.09655, 0.6843, 0.2425, 0.08144, 0.6153, 0.2231, 0.08156, 0.4972, 0.1916, 0.07143, 0.4985, 0.1851, 0.06503, 0.4967, 0.1913, 0.07164, 0.794, 0.8186, 0.8203, 0.8017, 0.8099, 0.7614, 0.7959, 0.8203, 0.8219, 0.9097, 0.7215, 0.1389, 0.9987, 0.8308, 0.1273, 0.9133, 0.7221, 0.1401, 0.6146, 0.2225, 0.08091, 0.6848, 0.2413, 0.08074, 0.7275, 0.2803, 0.09516]): _vg.add([_i], _w, 'REPLACE')
_vg = ob_legs.vertex_groups.new(name='Foot.R')
for _i, _w in zip([98, 99, 100, 101, 102, 103, 104, 105, 106, 107, 108, 109, 110, 111, 112, 113, 114, 115, 116, 117, 118, 119, 120, 121, 122, 123, 124, 125, 126, 127, 128, 129, 130, 131, 132, 133, 134, 135, 136, 137, 138, 139, 140, 141, 142, 143, 144, 145, 146, 147, 148, 149, 150, 151, 152, 153, 154, 155, 156, 157, 158, 159, 160, 161, 162, 163, 164, 165, 166, 167, 168, 169, 170, 171, 172, 173, 174, 175, 176, 177, 178, 179, 180, 182, 183, 184, 185, 186, 187, 188, 189, 190, 191, 192, 193, 194, 195], [0.9506, 0.1658, 0.9461, 0.1713, 0.9585, 0.3107, 0.9582, 0.3142, 0.28, 0.2677, 0.2805, 0.1802, 0.2032, 0.2468, 0.8779, 0.6179, 0.2126, 0.4817, 0.7946, 0.9178, 0.8742, 0.6181, 0.2096, 0.9179, 0.7941, 0.4846, 0.9672, 0.9732, 0.9685, 0.9685, 0.9787, 0.9682, 0.2418, 0.1973, 0.1785, 0.9715, 0.9768, 0.9714, 0.9693, 0.9735, 0.9675, 0.1571, 0.2219, 0.1581, 0.9896, 0.9924, 0.9871, 0.9969, 0.9973, 0.9919, 0.9897, 0.9923, 0.9868, 0.2727, 0.7191, 0.9034, 0.3157, 0.7575, 0.9186, 0.3847, 0.7769, 0.9184, 0.5028, 0.8084, 0.9286, 0.5015, 0.8149, 0.935, 0.5033, 0.8087, 0.9284, 0.206, 0.1814, 0.1797, 0.1983, 0.1901, 0.2386, 0.2041, 0.1797, 0.1781, 0.09031, 0.2785, 0.8611, 0.1692, 0.8727, 0.08667, 0.2779, 0.8599, 0.3854, 0.7775, 0.9191, 0.3152, 0.7587, 0.9193, 0.2725, 0.7197, 0.9048]): _vg.add([_i], _w, 'REPLACE')
_m = ob_legs.modifiers.new('Armature', 'ARMATURE')
_m.object = ob_armature
ob_armature.location = (0.0, 0.0, 2.483)
ob_armature.scale = (1.312, 1.312, 1.312)
ob_armature.show_in_front = True

# ---- collection membership
col_collection.objects.link(ob_head)
col_collection.objects.link(ob_body)
col_collection.objects.link(ob_arms)
col_collection.objects.link(ob_legs)
col_collection.objects.link(ob_armature)

# ---- scene / render settings (as saved in the file)
scene.frame_start = 1; scene.frame_end = 250; scene.frame_set(1)
scene.render.engine = 'BLENDER_EEVEE_NEXT'
bpy.context.view_layer.update()

# ---- added for rendering (the .blend has no active camera and no usable light): camera, sun
cam_auto = bpy.data.cameras.new('AutoCamera')
cam_auto.lens = 50.0
cam_auto.sensor_width = 36.0
cam_auto.clip_end = 1000.0
ob_auto_camera = bpy.data.objects.new('AutoCamera', cam_auto)
scene.collection.objects.link(ob_auto_camera)
ob_auto_camera.location = (14.4167, -17.3359, 17.3571)
ob_auto_camera.rotation_euler = (1.09748, -7.21219e-08, 0.694738)
scene.camera = ob_auto_camera
light_auto_sun = bpy.data.lights.new('AutoSun', 'SUN')
light_auto_sun.energy = 3.0
light_auto_sun.angle = 0.0523599
ob_auto_sun = bpy.data.objects.new('AutoSun', light_auto_sun)
scene.collection.objects.link(ob_auto_sun)
ob_auto_sun.rotation_euler = (0.872665, 0.174533, 0.523599)
bpy.context.view_layer.update()
